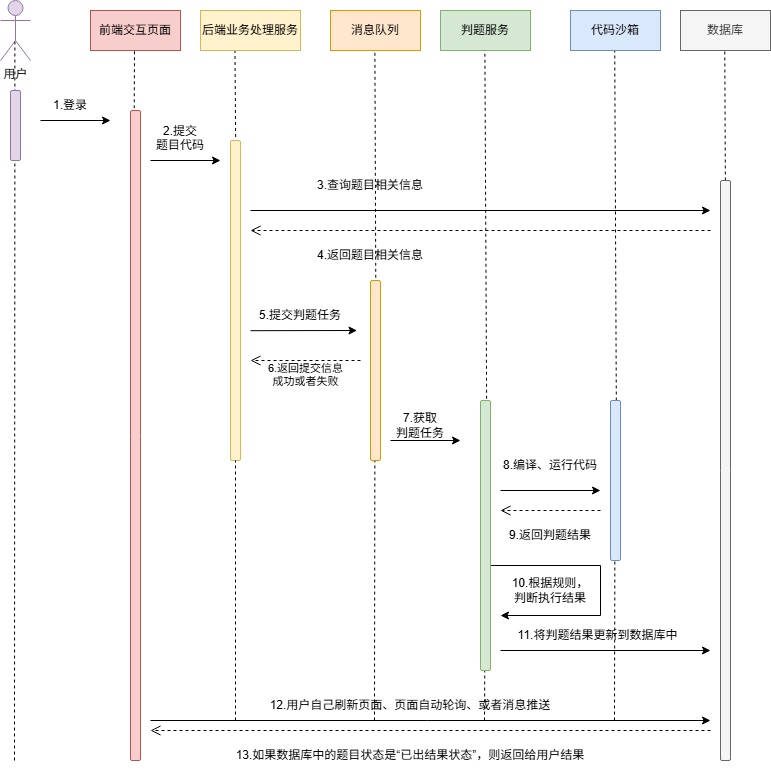

The diagram above was exported from draw.io. Its source (the exported page's mxGraphModel, read from the mxfile embedded in the PNG):
<mxGraphModel dx="973" dy="568" grid="1" gridSize="10" guides="1" tooltips="1" connect="1" arrows="1" fold="1" page="1" pageScale="1" pageWidth="1100" pageHeight="850" background="#ffffff" math="0" shadow="0">
  <root>
    <mxCell id="0" />
    <mxCell id="1" parent="0" />
    <mxCell id="F_ipb0InAA71dTfLhFlz-8" parent="1" style="shape=umlActor;verticalLabelPosition=bottom;verticalAlign=top;html=1;outlineConnect=0;fillColor=#e1d5e7;strokeColor=#9673a6;" value="用户" vertex="1">
      <mxGeometry height="60" width="30" x="100" y="40" as="geometry" />
    </mxCell>
    <mxCell id="F_ipb0InAA71dTfLhFlz-9" parent="1" style="rounded=0;whiteSpace=wrap;html=1;fillColor=#f8cecc;strokeColor=#b85450;" value="前端交互页面" vertex="1">
      <mxGeometry height="40" width="90" x="190" y="50" as="geometry" />
    </mxCell>
    <mxCell id="F_ipb0InAA71dTfLhFlz-14" parent="1" style="rounded=0;whiteSpace=wrap;html=1;fillColor=#d5e8d4;strokeColor=#82b366;" value="判题服务" vertex="1">
      <mxGeometry height="40" width="90" x="540" y="50" as="geometry" />
    </mxCell>
    <mxCell id="F_ipb0InAA71dTfLhFlz-17" edge="1" parent="1" style="endArrow=classic;html=1;rounded=0;" value="">
      <mxGeometry height="50" relative="1" width="50" as="geometry">
        <mxPoint x="140" y="160" as="sourcePoint" />
        <mxPoint x="210" y="160" as="targetPoint" />
      </mxGeometry>
    </mxCell>
    <mxCell id="F_ipb0InAA71dTfLhFlz-18" parent="1" style="text;html=1;whiteSpace=wrap;strokeColor=none;fillColor=none;align=center;verticalAlign=middle;rounded=0;" value="1.登录" vertex="1">
      <mxGeometry height="30" width="60" x="140" y="130" as="geometry" />
    </mxCell>
    <mxCell id="F_ipb0InAA71dTfLhFlz-19" edge="1" parent="1" style="endArrow=classic;html=1;rounded=0;" value="">
      <mxGeometry height="50" relative="1" width="50" as="geometry">
        <mxPoint x="250" y="200" as="sourcePoint" />
        <mxPoint x="320" y="200" as="targetPoint" />
      </mxGeometry>
    </mxCell>
    <mxCell id="F_ipb0InAA71dTfLhFlz-20" parent="1" style="text;html=1;whiteSpace=wrap;strokeColor=none;fillColor=none;align=center;verticalAlign=middle;rounded=0;" value="2.提交&lt;div&gt;题目代码&lt;div&gt;&lt;br&gt;&lt;/div&gt;&lt;/div&gt;" vertex="1">
      <mxGeometry height="30" width="60" x="250" y="170" as="geometry" />
    </mxCell>
    <mxCell id="F_ipb0InAA71dTfLhFlz-28" edge="1" parent="1" style="html=1;verticalAlign=bottom;endArrow=open;dashed=1;endSize=8;curved=0;rounded=0;" value="">
      <mxGeometry relative="1" as="geometry">
        <mxPoint as="offset" />
        <mxPoint x="810" y="770" as="sourcePoint" />
        <mxPoint x="250" y="770" as="targetPoint" />
      </mxGeometry>
    </mxCell>
    <mxCell id="F_ipb0InAA71dTfLhFlz-38" edge="1" parent="1" style="endArrow=classic;html=1;rounded=0;exitX=1.351;exitY=0.447;exitDx=0;exitDy=0;exitPerimeter=0;" value="">
      <mxGeometry height="50" relative="1" width="50" as="geometry">
        <mxPoint x="350" y="370.20000000000005" as="sourcePoint" />
        <mxPoint x="456.49" y="370" as="targetPoint" />
      </mxGeometry>
    </mxCell>
    <mxCell id="F_ipb0InAA71dTfLhFlz-39" parent="1" style="text;html=1;whiteSpace=wrap;strokeColor=none;fillColor=none;align=center;verticalAlign=middle;rounded=0;" value="5.提交判题任务" vertex="1">
      <mxGeometry height="30" width="100" x="350" y="340" as="geometry" />
    </mxCell>
    <mxCell id="F_ipb0InAA71dTfLhFlz-44" edge="1" parent="1" style="html=1;verticalAlign=bottom;endArrow=open;dashed=1;endSize=8;curved=0;rounded=0;" value="6.返回提交信息&lt;div&gt;成功或者失败&lt;/div&gt;">
      <mxGeometry relative="1" y="30" as="geometry">
        <mxPoint as="offset" />
        <mxPoint x="460" y="400" as="sourcePoint" />
        <mxPoint x="350" y="400" as="targetPoint" />
      </mxGeometry>
    </mxCell>
    <mxCell id="F_ipb0InAA71dTfLhFlz-46" edge="1" parent="1" style="endArrow=classic;html=1;rounded=0;" value="">
      <mxGeometry height="50" relative="1" width="50" as="geometry">
        <mxPoint x="490" y="480" as="sourcePoint" />
        <mxPoint x="560" y="480" as="targetPoint" />
      </mxGeometry>
    </mxCell>
    <mxCell id="F_ipb0InAA71dTfLhFlz-47" parent="1" style="text;html=1;whiteSpace=wrap;strokeColor=none;fillColor=none;align=center;verticalAlign=middle;rounded=0;" value="7.获取&lt;div&gt;判题任务&lt;/div&gt;" vertex="1">
      <mxGeometry height="30" width="60" x="490" y="450" as="geometry" />
    </mxCell>
    <mxCell id="F_ipb0InAA71dTfLhFlz-57" edge="1" parent="1" style="edgeStyle=orthogonalEdgeStyle;rounded=0;orthogonalLoop=1;jettySize=auto;html=1;exitX=1;exitY=0.5;exitDx=0;exitDy=0;">
      <mxGeometry relative="1" as="geometry">
        <Array as="points">
          <mxPoint x="590" y="605" />
          <mxPoint x="700" y="605" />
          <mxPoint x="700" y="655" />
        </Array>
        <mxPoint x="590" y="590" as="sourcePoint" />
        <mxPoint x="600" y="655" as="targetPoint" />
      </mxGeometry>
    </mxCell>
    <mxCell id="F_ipb0InAA71dTfLhFlz-48" edge="1" parent="1" style="endArrow=classic;html=1;rounded=0;" value="">
      <mxGeometry height="50" relative="1" width="50" as="geometry">
        <mxPoint x="600" y="530" as="sourcePoint" />
        <mxPoint x="700" y="530" as="targetPoint" />
      </mxGeometry>
    </mxCell>
    <mxCell id="F_ipb0InAA71dTfLhFlz-49" parent="1" style="text;html=1;whiteSpace=wrap;strokeColor=none;fillColor=none;align=center;verticalAlign=middle;rounded=0;" value="8.编译、运行代码" vertex="1">
      <mxGeometry height="30" width="100" x="600" y="490" as="geometry" />
    </mxCell>
    <mxCell id="F_ipb0InAA71dTfLhFlz-51" edge="1" parent="1" style="html=1;verticalAlign=bottom;endArrow=open;dashed=1;endSize=8;curved=0;rounded=0;" value="">
      <mxGeometry relative="1" as="geometry">
        <mxPoint x="700" y="550" as="sourcePoint" />
        <mxPoint x="600" y="550" as="targetPoint" />
      </mxGeometry>
    </mxCell>
    <mxCell id="F_ipb0InAA71dTfLhFlz-52" parent="1" style="text;html=1;whiteSpace=wrap;strokeColor=none;fillColor=none;align=center;verticalAlign=middle;rounded=0;" value="9.返回判题结果" vertex="1">
      <mxGeometry height="30" width="100" x="600" y="560" as="geometry" />
    </mxCell>
    <mxCell id="F_ipb0InAA71dTfLhFlz-53" edge="1" parent="1" style="endArrow=classic;html=1;rounded=0;" value="">
      <mxGeometry height="50" relative="1" width="50" as="geometry">
        <mxPoint x="250" y="760" as="sourcePoint" />
        <mxPoint x="810" y="760" as="targetPoint" />
      </mxGeometry>
    </mxCell>
    <mxCell id="F_ipb0InAA71dTfLhFlz-54" parent="1" style="text;html=1;whiteSpace=wrap;strokeColor=none;fillColor=none;align=center;verticalAlign=middle;rounded=0;" value="12.用户自己刷新页面、页面自动轮询、或者消息推送" vertex="1">
      <mxGeometry height="30" width="380" x="320" y="730" as="geometry" />
    </mxCell>
    <mxCell id="F_ipb0InAA71dTfLhFlz-58" parent="1" style="text;html=1;whiteSpace=wrap;strokeColor=none;fillColor=none;align=center;verticalAlign=middle;rounded=0;" value="10.根据规则，判断执行结果" vertex="1">
      <mxGeometry height="30" width="80" x="610" y="615" as="geometry" />
    </mxCell>
    <mxCell id="F_ipb0InAA71dTfLhFlz-62" edge="1" parent="1" style="endArrow=classic;html=1;rounded=0;" value="">
      <mxGeometry height="50" relative="1" width="50" as="geometry">
        <mxPoint x="600" y="690" as="sourcePoint" />
        <mxPoint x="810" y="690" as="targetPoint" />
      </mxGeometry>
    </mxCell>
    <mxCell id="F_ipb0InAA71dTfLhFlz-63" parent="1" style="text;html=1;whiteSpace=wrap;strokeColor=none;fillColor=none;align=center;verticalAlign=middle;rounded=0;" value="11.将判题结果更新到数据库中" vertex="1">
      <mxGeometry height="30" width="165" x="615" y="660" as="geometry" />
    </mxCell>
    <mxCell id="F_ipb0InAA71dTfLhFlz-71" parent="1" style="text;html=1;whiteSpace=wrap;strokeColor=none;fillColor=none;align=center;verticalAlign=middle;rounded=0;" value="13.如果数据库中的题目状态是“已出结果状态”，则返回给用户结果" vertex="1">
      <mxGeometry height="30" width="380" x="320" y="780" as="geometry" />
    </mxCell>
    <mxCell id="F_ipb0InAA71dTfLhFlz-73" edge="1" parent="1" source="F_ipb0InAA71dTfLhFlz-2" style="endArrow=none;dashed=1;html=1;rounded=0;exitX=0.367;exitY=0.015;exitDx=0;exitDy=0;exitPerimeter=0;" value="">
      <mxGeometry height="50" relative="1" width="50" as="geometry">
        <mxPoint x="234.38" y="140" as="sourcePoint" />
        <mxPoint x="234" y="90" as="targetPoint" />
      </mxGeometry>
    </mxCell>
    <mxCell id="F_ipb0InAA71dTfLhFlz-2" parent="1" style="rounded=1;whiteSpace=wrap;html=1;fillColor=#f8cecc;strokeColor=#b85450;" value="" vertex="1">
      <mxGeometry height="650" width="10" x="230" y="150" as="geometry" />
    </mxCell>
    <mxCell id="F_ipb0InAA71dTfLhFlz-76" edge="1" parent="1" source="F_ipb0InAA71dTfLhFlz-3" style="endArrow=none;dashed=1;html=1;rounded=0;exitX=0.533;exitY=0.064;exitDx=0;exitDy=0;exitPerimeter=0;" value="">
      <mxGeometry height="50" relative="1" width="50" as="geometry">
        <mxPoint x="334.38" y="150" as="sourcePoint" />
        <mxPoint x="334.38" y="80" as="targetPoint" />
      </mxGeometry>
    </mxCell>
    <mxCell id="F_ipb0InAA71dTfLhFlz-3" parent="1" style="rounded=1;whiteSpace=wrap;html=1;fillColor=#fff2cc;strokeColor=#d6b656;" value="" vertex="1">
      <mxGeometry height="320" width="10" x="330" y="180" as="geometry" />
    </mxCell>
    <mxCell id="F_ipb0InAA71dTfLhFlz-11" parent="1" style="rounded=0;whiteSpace=wrap;html=1;fillColor=#fff2cc;strokeColor=#d6b656;" value="后端业务处理服务" vertex="1">
      <mxGeometry height="40" width="100" x="300" y="50" as="geometry" />
    </mxCell>
    <mxCell id="F_ipb0InAA71dTfLhFlz-77" edge="1" parent="1" source="F_ipb0InAA71dTfLhFlz-4" style="endArrow=none;dashed=1;html=1;rounded=0;exitX=0.533;exitY=0.085;exitDx=0;exitDy=0;exitPerimeter=0;" value="">
      <mxGeometry height="50" relative="1" width="50" as="geometry">
        <mxPoint x="475" y="205" as="sourcePoint" />
        <mxPoint x="474.38" y="85" as="targetPoint" />
      </mxGeometry>
    </mxCell>
    <mxCell id="F_ipb0InAA71dTfLhFlz-12" parent="1" style="rounded=0;whiteSpace=wrap;html=1;fillColor=#ffe6cc;strokeColor=#d79b00;" value="消息队列&lt;span style=&quot;color: rgba(0, 0, 0, 0); font-family: monospace; font-size: 0px; text-align: start; text-wrap-mode: nowrap;&quot;&gt;%3CmxGraphModel%3E%3Croot%3E%3CmxCell%20id%3D%220%22%2F%3E%3CmxCell%20id%3D%221%22%20parent%3D%220%22%2F%3E%3CmxCell%20id%3D%222%22%20parent%3D%221%22%20style%3D%22rounded%3D0%3BwhiteSpace%3Dwrap%3Bhtml%3D1%3B%22%20value%3D%22%E6%B6%88%E6%81%AF%E9%98%9F%E5%88%97%26lt%3Bspan%20style%3D%26quot%3Bcolor%3A%20rgba(0%2C%200%2C%200%2C%200)%3B%20font-family%3A%20monospace%3B%20font-size%3A%200px%3B%20text-align%3A%20start%3B%20text-wrap-mode%3A%20nowrap%3B%26quot%3B%26gt%3B%253CmxGraphModel%253E%253Croot%253E%253CmxCell%2520id%253D%25220%2522%252F%253E%253CmxCell%2520id%253D%25221%2522%2520parent%253D%25220%2522%252F%253E%253CmxCell%2520id%253D%25222%2522%2520parent%253D%25221%2522%2520style%253D%2522rounded%253D0%253BwhiteSpace%253Dwrap%253Bhtml%253D1%253B%2522%2520value%253D%2522%25E5%2589%258D%25E7%25AB%25AF%25E4%25BA%25A4%25E4%25BA%2592%25E9%25A1%25B5%25E9%259D%25A2%2522%2520vertex%253D%25221%2522%253E%253CmxGeometry%2520height%253D%252240%2522%2520width%253D%252290%2522%2520x%253D%2522190%2522%2520y%253D%252250%2522%2520as%253D%2522geometry%2522%252F%253E%253C%252FmxCell%253E%253C%252Froot%253E%253C%252FmxGraphModel%253E%26lt%3B%2Fspan%26gt%3B%22%20vertex%3D%221%22%3E%3CmxGeometry%20height%3D%2240%22%20width%3D%2290%22%20x%3D%22480%22%20y%3D%2260%22%20as%3D%22geometry%22%2F%3E%3C%2FmxCell%3E%3C%2Froot%3E%3C%2FmxGraphModel%3E&lt;/span&gt;" vertex="1">
      <mxGeometry height="40" width="90" x="430" y="50" as="geometry" />
    </mxCell>
    <mxCell id="F_ipb0InAA71dTfLhFlz-23" parent="1" style="text;html=1;whiteSpace=wrap;strokeColor=none;fillColor=none;align=center;verticalAlign=middle;rounded=0;" value="3.查询题目相关信息" vertex="1">
      <mxGeometry height="30" width="180" x="380" y="210" as="geometry" />
    </mxCell>
    <mxCell id="F_ipb0InAA71dTfLhFlz-22" edge="1" parent="1" style="endArrow=classic;html=1;rounded=0;" value="">
      <mxGeometry height="50" relative="1" width="50" as="geometry">
        <mxPoint x="350" y="250" as="sourcePoint" />
        <mxPoint x="810" y="250" as="targetPoint" />
      </mxGeometry>
    </mxCell>
    <mxCell id="F_ipb0InAA71dTfLhFlz-32" edge="1" parent="1" style="html=1;verticalAlign=bottom;endArrow=open;dashed=1;endSize=8;curved=0;rounded=0;" value="">
      <mxGeometry relative="1" as="geometry">
        <mxPoint x="810" y="270" as="sourcePoint" />
        <mxPoint x="350" y="270" as="targetPoint" />
      </mxGeometry>
    </mxCell>
    <mxCell id="F_ipb0InAA71dTfLhFlz-34" parent="1" style="text;html=1;whiteSpace=wrap;strokeColor=none;fillColor=none;align=center;verticalAlign=middle;rounded=0;" value="4.返回题目相关信息" vertex="1">
      <mxGeometry height="30" width="110" x="415" y="280" as="geometry" />
    </mxCell>
    <mxCell id="F_ipb0InAA71dTfLhFlz-78" edge="1" parent="1" source="F_ipb0InAA71dTfLhFlz-5" style="endArrow=none;dashed=1;html=1;rounded=0;exitX=0.617;exitY=0.038;exitDx=0;exitDy=0;exitPerimeter=0;" value="">
      <mxGeometry height="50" relative="1" width="50" as="geometry">
        <mxPoint x="585" y="340" as="sourcePoint" />
        <mxPoint x="584.38" y="90" as="targetPoint" />
      </mxGeometry>
    </mxCell>
    <mxCell id="F_ipb0InAA71dTfLhFlz-79" edge="1" parent="1" style="endArrow=none;dashed=1;html=1;rounded=0;exitX=0.617;exitY=0.038;exitDx=0;exitDy=0;exitPerimeter=0;" value="">
      <mxGeometry height="50" relative="1" width="50" as="geometry">
        <mxPoint x="715.8100000000001" y="440" as="sourcePoint" />
        <mxPoint x="714.19" y="80" as="targetPoint" />
      </mxGeometry>
    </mxCell>
    <mxCell id="F_ipb0InAA71dTfLhFlz-15" parent="1" style="rounded=0;whiteSpace=wrap;html=1;fillColor=#dae8fc;strokeColor=#6c8ebf;" value="代码沙箱&lt;span style=&quot;color: rgba(0, 0, 0, 0); font-family: monospace; font-size: 0px; text-align: start; text-wrap-mode: nowrap;&quot;&gt;%3CmxGraphModel%3E%3Croot%3E%3CmxCell%20id%3D%220%22%2F%3E%3CmxCell%20id%3D%221%22%20parent%3D%220%22%2F%3E%3CmxCell%20id%3D%222%22%20parent%3D%221%22%20style%3D%22rounded%3D0%3BwhiteSpace%3Dwrap%3Bhtml%3D1%3B%22%20value%3D%22%E6%B6%88%E6%81%AF%E9%98%9F%E5%88%97%26lt%3Bspan%20style%3D%26quot%3Bcolor%3A%20rgba(0%2C%200%2C%200%2C%200)%3B%20font-family%3A%20monospace%3B%20font-size%3A%200px%3B%20text-align%3A%20start%3B%20text-wrap-mode%3A%20nowrap%3B%26quot%3B%26gt%3B%253CmxGraphModel%253E%253Croot%253E%253CmxCell%2520id%253D%25220%2522%252F%253E%253CmxCell%2520id%253D%25221%2522%2520parent%253D%25220%2522%252F%253E%253CmxCell%2520id%253D%25222%2522%2520parent%253D%25221%2522%2520style%253D%2522rounded%253D0%253BwhiteSpace%253Dwrap%253Bhtml%253D1%253B%2522%2520value%253D%2522%25E6%25B6%2588%25E6%2581%25AF%25E9%2598%259F%25E5%2588%2597%2526lt%253Bspan%2520style%253D%2526quot%253Bcolor%253A%2520rgba(0%252C%25200%252C%25200%252C%25200)%253B%2520font-family%253A%2520monospace%253B%2520font-size%253A%25200px%253B%2520text-align%253A%2520start%253B%2520text-wrap-mode%253A%2520nowrap%253B%2526quot%253B%2526gt%253B%25253CmxGraphModel%25253E%25253Croot%25253E%25253CmxCell%252520id%25253D%2525220%252522%25252F%25253E%25253CmxCell%252520id%25253D%2525221%252522%252520parent%25253D%2525220%252522%25252F%25253E%25253CmxCell%252520id%25253D%2525222%252522%252520parent%25253D%2525221%252522%252520style%25253D%252522rounded%25253D0%25253BwhiteSpace%25253Dwrap%25253Bhtml%25253D1%25253B%252522%252520value%25253D%252522%2525E5%252589%25258D%2525E7%2525AB%2525AF%2525E4%2525BA%2525A4%2525E4%2525BA%252592%2525E9%2525A1%2525B5%2525E9%25259D%2525A2%252522%252520vertex%25253D%2525221%252522%25253E%25253CmxGeometry%252520height%25253D%25252240%252522%252520width%25253D%25252290%252522%252520x%25253D%252522190%252522%252520y%25253D%25252250%252522%252520as%25253D%252522geometry%252522%25252F%25253E%25253C%25252FmxCell%25253E%25253C%25252Froot%25253E%25253C%25252FmxGraphModel%25253E%2526lt%253B%252Fspan%2526gt%253B%2522%2520vertex%253D%25221%2522%253E%253CmxGeometry%2520height%253D%252240%2522%2520width%253D%252290%2522%2520x%253D%2522480%2522%2520y%253D%252260%2522%2520as%253D%2522geometry%2522%252F%253E%253C%252FmxCell%253E%253C%252Froot%253E%253C%252FmxGraphModel%253E%26lt%3B%2Fspan%26gt%3B%22%20vertex%3D%221%22%3E%3CmxGeometry%20height%3D%2240%22%20width%3D%2290%22%20x%3D%22430%22%20y%3D%2250%22%20as%3D%22geometry%22%2F%3E%3C%2FmxCell%3E%3C%2Froot%3E%3C%2FmxGraphModel%3E&lt;/span&gt;&lt;span style=&quot;color: rgba(0, 0, 0, 0); font-family: monospace; font-size: 0px; text-align: start; text-wrap-mode: nowrap;&quot;&gt;%3CmxGraphModel%3E%3Croot%3E%3CmxCell%20id%3D%220%22%2F%3E%3CmxCell%20id%3D%221%22%20parent%3D%220%22%2F%3E%3CmxCell%20id%3D%222%22%20parent%3D%221%22%20style%3D%22rounded%3D0%3BwhiteSpace%3Dwrap%3Bhtml%3D1%3B%22%20value%3D%22%E6%B6%88%E6%81%AF%E9%98%9F%E5%88%97%26lt%3Bspan%20style%3D%26quot%3Bcolor%3A%20rgba(0%2C%200%2C%200%2C%200)%3B%20font-family%3A%20monospace%3B%20font-size%3A%200px%3B%20text-align%3A%20start%3B%20text-wrap-mode%3A%20nowrap%3B%26quot%3B%26gt%3B%253CmxGraphModel%253E%253Croot%253E%253CmxCell%2520id%253D%25220%2522%252F%253E%253CmxCell%2520id%253D%25221%2522%2520parent%253D%25220%2522%252F%253E%253CmxCell%2520id%253D%25222%2522%2520parent%253D%25221%2522%2520style%253D%2522rounded%253D0%253BwhiteSpace%253Dwrap%253Bhtml%253D1%253B%2522%2520value%253D%2522%25E6%25B6%2588%25E6%2581%25AF%25E9%2598%259F%25E5%2588%2597%2526lt%253Bspan%2520style%253D%2526quot%253Bcolor%253A%2520rgba(0%252C%25200%252C%25200%252C%25200)%253B%2520font-family%253A%2520monospace%253B%2520font-size%253A%25200px%253B%2520text-align%253A%2520start%253B%2520text-wrap-mode%253A%2520nowrap%253B%2526quot%253B%2526gt%253B%25253CmxGraphModel%25253E%25253Croot%25253E%25253CmxCell%252520id%25253D%2525220%252522%25252F%25253E%25253CmxCell%252520id%25253D%2525221%252522%252520parent%25253D%2525220%252522%25252F%25253E%25253CmxCell%252520id%25253D%2525222%252522%252520parent%25253D%2525221%252522%252520style%25253D%252522rounded%25253D0%25253BwhiteSpace%25253Dwrap%25253Bhtml%25253D1%25253B%252522%252520value%25253D%252522%2525E5%252589%25258D%2525E7%2525AB%2525AF%2525E4%2525BA%2525A4%2525E4%2525BA%252592%2525E9%2525A1%2525B5%2525E9%25259D%2525A2%252522%252520vertex%25253D%2525221%252522%25253E%25253CmxGeometry%252520height%25253D%25252240%252522%252520width%25253D%25252290%252522%252520x%25253D%252522190%252522%252520y%25253D%25252250%252522%252520as%25253D%252522geometry%252522%25252F%25253E%25253C%25252FmxCell%25253E%25253C%25252Froot%25253E%25253C%25252FmxGraphModel%25253E%2526lt%253B%252Fspan%2526gt%253B%2522%2520vertex%253D%25221%2522%253E%253CmxGeometry%2520height%253D%252240%2522%2520width%253D%252290%2522%2520x%253D%2522480%2522%2520y%253D%252260%2522%2520as%253D%2522geometry%2522%252F%253E%253C%252FmxCell%253E%253C%252Froot%253E%253C%252FmxGraphModel%253E%26lt%3B%2Fspan%26gt%3B%22%20vertex%3D%221%22%3E%3CmxGeometry%20height%3D%2240%22%20width%3D%2290%22%20x%3D%22430%22%20y%3D%2250%22%20as%3D%22geometry%22%2F%3E%3C%2FmxCell%3E%3C%2Froot%3E%3C%2FmxGraphModel%3E&lt;/span&gt;" vertex="1">
      <mxGeometry height="40" width="90" x="670" y="50" as="geometry" />
    </mxCell>
    <mxCell id="F_ipb0InAA71dTfLhFlz-80" edge="1" parent="1" style="endArrow=none;dashed=1;html=1;rounded=0;exitX=0.617;exitY=0.038;exitDx=0;exitDy=0;exitPerimeter=0;" value="">
      <mxGeometry height="50" relative="1" width="50" as="geometry">
        <mxPoint x="825.8100000000001" y="430" as="sourcePoint" />
        <mxPoint x="824.19" y="70" as="targetPoint" />
      </mxGeometry>
    </mxCell>
    <mxCell id="F_ipb0InAA71dTfLhFlz-7" parent="1" style="rounded=1;whiteSpace=wrap;html=1;fillColor=#f5f5f5;strokeColor=#666666;fontColor=#333333;" value="" vertex="1">
      <mxGeometry height="580" width="10" x="820" y="220" as="geometry" />
    </mxCell>
    <mxCell id="F_ipb0InAA71dTfLhFlz-16" parent="1" style="rounded=0;whiteSpace=wrap;html=1;fillColor=#f5f5f5;fontColor=#333333;strokeColor=#666666;" value="数据库" vertex="1">
      <mxGeometry height="40" width="90" x="780" y="50" as="geometry" />
    </mxCell>
    <mxCell id="F_ipb0InAA71dTfLhFlz-81" edge="1" parent="1" style="endArrow=none;dashed=1;html=1;rounded=0;exitX=0.367;exitY=0.015;exitDx=0;exitDy=0;exitPerimeter=0;" value="">
      <mxGeometry height="50" relative="1" width="50" as="geometry">
        <mxPoint x="114.38" y="150" as="sourcePoint" />
        <mxPoint x="114.38" y="80" as="targetPoint" />
      </mxGeometry>
    </mxCell>
    <mxCell id="F_ipb0InAA71dTfLhFlz-82" edge="1" parent="1" style="endArrow=none;dashed=1;html=1;rounded=0;" value="">
      <mxGeometry height="50" relative="1" width="50" as="geometry">
        <mxPoint x="114" y="800" as="sourcePoint" />
        <mxPoint x="114.38" y="190" as="targetPoint" />
      </mxGeometry>
    </mxCell>
    <mxCell id="F_ipb0InAA71dTfLhFlz-1" parent="1" style="rounded=1;whiteSpace=wrap;html=1;fillColor=#e1d5e7;strokeColor=#9673a6;" value="" vertex="1">
      <mxGeometry height="70" width="10" x="110" y="130" as="geometry" />
    </mxCell>
    <mxCell id="F_ipb0InAA71dTfLhFlz-83" edge="1" parent="1" style="endArrow=none;dashed=1;html=1;rounded=0;entryX=0.5;entryY=1;entryDx=0;entryDy=0;" target="F_ipb0InAA71dTfLhFlz-3" value="">
      <mxGeometry height="50" relative="1" width="50" as="geometry">
        <mxPoint x="335" y="760" as="sourcePoint" />
        <mxPoint x="340" y="580" as="targetPoint" />
      </mxGeometry>
    </mxCell>
    <mxCell id="F_ipb0InAA71dTfLhFlz-84" edge="1" parent="1" style="endArrow=none;dashed=1;html=1;rounded=0;entryX=0.5;entryY=1;entryDx=0;entryDy=0;" value="">
      <mxGeometry height="50" relative="1" width="50" as="geometry">
        <mxPoint x="474" y="760" as="sourcePoint" />
        <mxPoint x="474.38" y="490" as="targetPoint" />
      </mxGeometry>
    </mxCell>
    <mxCell id="F_ipb0InAA71dTfLhFlz-4" parent="1" style="rounded=1;whiteSpace=wrap;html=1;fillColor=#ffe6cc;strokeColor=#d79b00;" value="" vertex="1">
      <mxGeometry height="180" width="10" x="470" y="320" as="geometry" />
    </mxCell>
    <mxCell id="F_ipb0InAA71dTfLhFlz-85" edge="1" parent="1" style="endArrow=none;dashed=1;html=1;rounded=0;entryX=0.5;entryY=1;entryDx=0;entryDy=0;" value="">
      <mxGeometry height="50" relative="1" width="50" as="geometry">
        <mxPoint x="584" y="760" as="sourcePoint" />
        <mxPoint x="584.38" y="690" as="targetPoint" />
      </mxGeometry>
    </mxCell>
    <mxCell id="F_ipb0InAA71dTfLhFlz-5" parent="1" style="rounded=1;whiteSpace=wrap;html=1;fillColor=#d5e8d4;strokeColor=#82b366;" value="" vertex="1">
      <mxGeometry height="270" width="10" x="580" y="440" as="geometry" />
    </mxCell>
    <mxCell id="F_ipb0InAA71dTfLhFlz-86" edge="1" parent="1" style="endArrow=none;dashed=1;html=1;rounded=0;entryX=0.5;entryY=1;entryDx=0;entryDy=0;" value="">
      <mxGeometry height="50" relative="1" width="50" as="geometry">
        <mxPoint x="714" y="760" as="sourcePoint" />
        <mxPoint x="714.38" y="590" as="targetPoint" />
      </mxGeometry>
    </mxCell>
    <mxCell id="F_ipb0InAA71dTfLhFlz-6" parent="1" style="rounded=1;whiteSpace=wrap;html=1;fillColor=#dae8fc;strokeColor=#6c8ebf;" value="" vertex="1">
      <mxGeometry height="160" width="10" x="710" y="440" as="geometry" />
    </mxCell>
  </root>
</mxGraphModel>